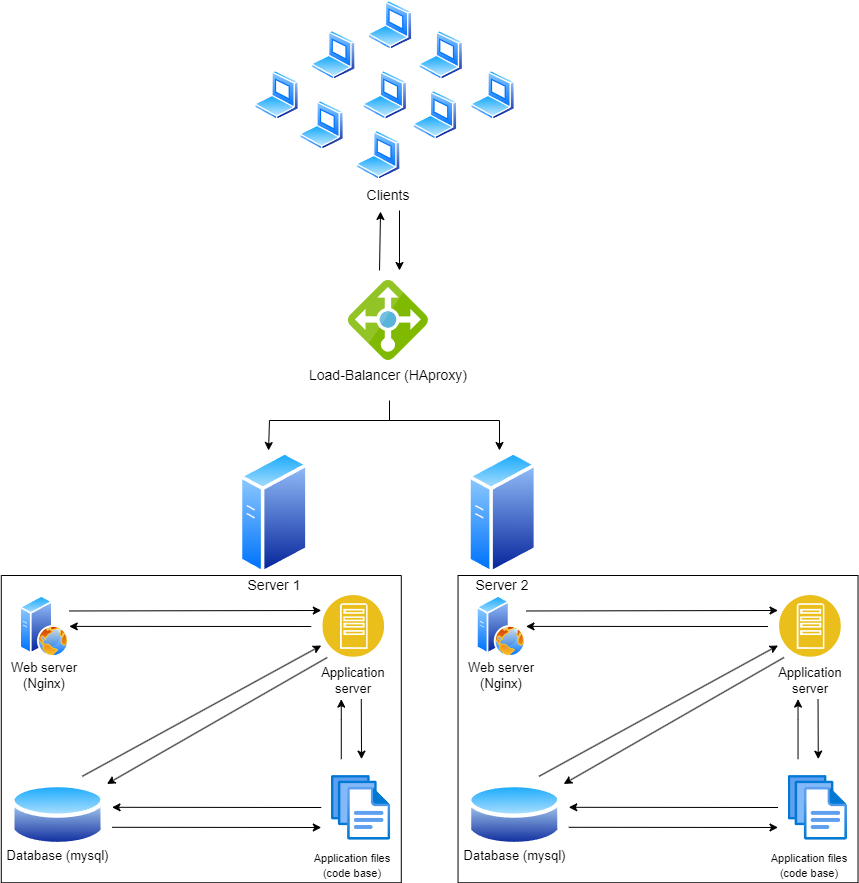

The diagram above was exported from draw.io. Its source (the exported page's mxGraphModel, read from the mxfile embedded in the PNG):
<mxGraphModel dx="1674" dy="746" grid="1" gridSize="10" guides="1" tooltips="1" connect="1" arrows="1" fold="1" page="1" pageScale="1" pageWidth="850" pageHeight="1100" math="0" shadow="0">
  <root>
    <mxCell id="0" />
    <mxCell id="1" parent="0" />
    <mxCell id="ZQPrqA3jFDadd-5mBcx9-1" value="" style="image;aspect=fixed;perimeter=ellipsePerimeter;html=1;align=center;shadow=0;dashed=0;spacingTop=3;image=img/lib/active_directory/generic_server.svg;" vertex="1" parent="1">
      <mxGeometry x="269.7" y="500" width="70" height="125" as="geometry" />
    </mxCell>
    <mxCell id="ZQPrqA3jFDadd-5mBcx9-2" value="" style="image;aspect=fixed;perimeter=ellipsePerimeter;html=1;align=center;shadow=0;dashed=0;spacingTop=3;image=img/lib/active_directory/generic_server.svg;" vertex="1" parent="1">
      <mxGeometry x="498.2" y="500" width="70" height="125" as="geometry" />
    </mxCell>
    <mxCell id="ZQPrqA3jFDadd-5mBcx9-3" value="&lt;font style=&quot;font-size: 14px;&quot;&gt;Server 1&lt;/font&gt;" style="text;html=1;strokeColor=none;fillColor=none;align=center;verticalAlign=middle;whiteSpace=wrap;rounded=0;" vertex="1" parent="1">
      <mxGeometry x="274.7" y="620" width="60" height="30" as="geometry" />
    </mxCell>
    <mxCell id="ZQPrqA3jFDadd-5mBcx9-4" value="&lt;font style=&quot;font-size: 14px;&quot;&gt;Server 2&lt;/font&gt;" style="text;html=1;strokeColor=none;fillColor=none;align=center;verticalAlign=middle;whiteSpace=wrap;rounded=0;" vertex="1" parent="1">
      <mxGeometry x="503.2" y="620" width="60" height="30" as="geometry" />
    </mxCell>
    <mxCell id="ZQPrqA3jFDadd-5mBcx9-5" value="" style="image;sketch=0;aspect=fixed;html=1;points=[];align=center;fontSize=12;image=img/lib/mscae/Load_Balancer_feature.svg;" vertex="1" parent="1">
      <mxGeometry x="378.95" y="330" width="80" height="80" as="geometry" />
    </mxCell>
    <mxCell id="ZQPrqA3jFDadd-5mBcx9-6" value="" style="image;aspect=fixed;perimeter=ellipsePerimeter;html=1;align=center;shadow=0;dashed=0;spacingTop=3;image=img/lib/active_directory/laptop_client.svg;" vertex="1" parent="1">
      <mxGeometry x="386.78" y="180" width="45" height="50" as="geometry" />
    </mxCell>
    <mxCell id="ZQPrqA3jFDadd-5mBcx9-7" value="" style="image;aspect=fixed;perimeter=ellipsePerimeter;html=1;align=center;shadow=0;dashed=0;spacingTop=3;image=img/lib/active_directory/laptop_client.svg;" vertex="1" parent="1">
      <mxGeometry x="443.53" y="140" width="45" height="50" as="geometry" />
    </mxCell>
    <mxCell id="ZQPrqA3jFDadd-5mBcx9-8" value="" style="image;aspect=fixed;perimeter=ellipsePerimeter;html=1;align=center;shadow=0;dashed=0;spacingTop=3;image=img/lib/active_directory/laptop_client.svg;" vertex="1" parent="1">
      <mxGeometry x="330.03" y="150" width="45" height="50" as="geometry" />
    </mxCell>
    <mxCell id="ZQPrqA3jFDadd-5mBcx9-9" value="" style="image;aspect=fixed;perimeter=ellipsePerimeter;html=1;align=center;shadow=0;dashed=0;spacingTop=3;image=img/lib/active_directory/laptop_client.svg;" vertex="1" parent="1">
      <mxGeometry x="393.33" y="120" width="45" height="50" as="geometry" />
    </mxCell>
    <mxCell id="ZQPrqA3jFDadd-5mBcx9-10" value="" style="image;aspect=fixed;perimeter=ellipsePerimeter;html=1;align=center;shadow=0;dashed=0;spacingTop=3;image=img/lib/active_directory/laptop_client.svg;" vertex="1" parent="1">
      <mxGeometry x="341.78" y="80" width="45" height="50" as="geometry" />
    </mxCell>
    <mxCell id="ZQPrqA3jFDadd-5mBcx9-11" value="" style="image;aspect=fixed;perimeter=ellipsePerimeter;html=1;align=center;shadow=0;dashed=0;spacingTop=3;image=img/lib/active_directory/laptop_client.svg;" vertex="1" parent="1">
      <mxGeometry x="449.28" y="80" width="45" height="50" as="geometry" />
    </mxCell>
    <mxCell id="ZQPrqA3jFDadd-5mBcx9-12" value="" style="image;aspect=fixed;perimeter=ellipsePerimeter;html=1;align=center;shadow=0;dashed=0;spacingTop=3;image=img/lib/active_directory/laptop_client.svg;" vertex="1" parent="1">
      <mxGeometry x="285.03" y="120" width="45" height="50" as="geometry" />
    </mxCell>
    <mxCell id="ZQPrqA3jFDadd-5mBcx9-13" value="" style="image;aspect=fixed;perimeter=ellipsePerimeter;html=1;align=center;shadow=0;dashed=0;spacingTop=3;image=img/lib/active_directory/laptop_client.svg;" vertex="1" parent="1">
      <mxGeometry x="501.0300000000001" y="120" width="45" height="50" as="geometry" />
    </mxCell>
    <mxCell id="ZQPrqA3jFDadd-5mBcx9-14" value="&lt;font style=&quot;font-size: 14px;&quot;&gt;Clients&lt;/font&gt;" style="text;html=1;strokeColor=none;fillColor=none;align=center;verticalAlign=middle;whiteSpace=wrap;rounded=0;" vertex="1" parent="1">
      <mxGeometry x="388.95" y="230" width="60" height="30" as="geometry" />
    </mxCell>
    <mxCell id="ZQPrqA3jFDadd-5mBcx9-15" value="&lt;font style=&quot;font-size: 14px;&quot;&gt;Load-Balancer (HAproxy)&lt;br&gt;&lt;/font&gt;" style="text;html=1;strokeColor=none;fillColor=none;align=center;verticalAlign=middle;whiteSpace=wrap;rounded=0;" vertex="1" parent="1">
      <mxGeometry x="338.16" y="410" width="161.58" height="30" as="geometry" />
    </mxCell>
    <mxCell id="ZQPrqA3jFDadd-5mBcx9-16" value="" style="endArrow=classic;html=1;rounded=0;" edge="1" parent="1">
      <mxGeometry width="50" height="50" relative="1" as="geometry">
        <mxPoint x="430" y="260" as="sourcePoint" />
        <mxPoint x="430" y="320" as="targetPoint" />
      </mxGeometry>
    </mxCell>
    <mxCell id="ZQPrqA3jFDadd-5mBcx9-17" value="" style="endArrow=none;html=1;rounded=0;" edge="1" parent="1">
      <mxGeometry width="50" height="50" relative="1" as="geometry">
        <mxPoint x="300" y="470" as="sourcePoint" />
        <mxPoint x="530" y="470" as="targetPoint" />
      </mxGeometry>
    </mxCell>
    <mxCell id="ZQPrqA3jFDadd-5mBcx9-18" value="" style="endArrow=none;html=1;rounded=0;" edge="1" parent="1">
      <mxGeometry width="50" height="50" relative="1" as="geometry">
        <mxPoint x="420" y="470" as="sourcePoint" />
        <mxPoint x="420" y="450" as="targetPoint" />
      </mxGeometry>
    </mxCell>
    <mxCell id="ZQPrqA3jFDadd-5mBcx9-19" value="" style="endArrow=classic;html=1;rounded=0;entryX=0.419;entryY=0;entryDx=0;entryDy=0;entryPerimeter=0;" edge="1" parent="1" target="ZQPrqA3jFDadd-5mBcx9-1">
      <mxGeometry width="50" height="50" relative="1" as="geometry">
        <mxPoint x="300" y="470" as="sourcePoint" />
        <mxPoint x="450" y="580" as="targetPoint" />
      </mxGeometry>
    </mxCell>
    <mxCell id="ZQPrqA3jFDadd-5mBcx9-21" value="" style="endArrow=classic;html=1;rounded=0;" edge="1" parent="1">
      <mxGeometry width="50" height="50" relative="1" as="geometry">
        <mxPoint x="530" y="470" as="sourcePoint" />
        <mxPoint x="530" y="500" as="targetPoint" />
      </mxGeometry>
    </mxCell>
    <mxCell id="ZQPrqA3jFDadd-5mBcx9-26" value="" style="endArrow=classic;html=1;rounded=0;entryX=0.368;entryY=1.033;entryDx=0;entryDy=0;entryPerimeter=0;" edge="1" parent="1" target="ZQPrqA3jFDadd-5mBcx9-14">
      <mxGeometry width="50" height="50" relative="1" as="geometry">
        <mxPoint x="410" y="320" as="sourcePoint" />
        <mxPoint x="450" y="410" as="targetPoint" />
      </mxGeometry>
    </mxCell>
    <mxCell id="ZQPrqA3jFDadd-5mBcx9-27" value="" style="image;aspect=fixed;perimeter=ellipsePerimeter;html=1;align=center;shadow=0;dashed=0;spacingTop=3;image=img/lib/active_directory/laptop_client.svg;" vertex="1" parent="1">
      <mxGeometry x="398.53000000000003" y="50" width="45" height="50" as="geometry" />
    </mxCell>
    <mxCell id="ZQPrqA3jFDadd-5mBcx9-28" value="" style="swimlane;startSize=0;" vertex="1" parent="1">
      <mxGeometry x="31.78" y="625" width="400" height="307.27" as="geometry" />
    </mxCell>
    <mxCell id="5lzdZ9FT8jCF0b_543nu-9" value="" style="image;aspect=fixed;html=1;points=[];align=center;fontSize=12;image=img/lib/azure2/general/Files.svg;" parent="ZQPrqA3jFDadd-5mBcx9-28" vertex="1">
      <mxGeometry x="330.21" y="200" width="59.24" height="64.8" as="geometry" />
    </mxCell>
    <mxCell id="5lzdZ9FT8jCF0b_543nu-7" value="" style="image;aspect=fixed;perimeter=ellipsePerimeter;html=1;align=center;shadow=0;dashed=0;fontColor=#4277BB;labelBackgroundColor=default;fontSize=12;spacingTop=3;image=img/lib/ibm/applications/app_server.svg;" parent="ZQPrqA3jFDadd-5mBcx9-28" vertex="1">
      <mxGeometry x="321.53" y="20" width="61.8" height="61.8" as="geometry" />
    </mxCell>
    <mxCell id="5lzdZ9FT8jCF0b_543nu-49" value="" style="endArrow=classic;html=1;rounded=0;" parent="ZQPrqA3jFDadd-5mBcx9-28" edge="1">
      <mxGeometry width="50" height="50" relative="1" as="geometry">
        <mxPoint x="67.97" y="35.469999999999956" as="sourcePoint" />
        <mxPoint x="320" y="35" as="targetPoint" />
      </mxGeometry>
    </mxCell>
    <mxCell id="5lzdZ9FT8jCF0b_543nu-52" value="" style="endArrow=classic;html=1;rounded=0;entryX=1;entryY=0.5;entryDx=0;entryDy=0;" parent="ZQPrqA3jFDadd-5mBcx9-28" edge="1" target="5lzdZ9FT8jCF0b_543nu-5">
      <mxGeometry width="50" height="50" relative="1" as="geometry">
        <mxPoint x="310" y="51" as="sourcePoint" />
        <mxPoint x="100.75999999999999" y="71.79999999999995" as="targetPoint" />
      </mxGeometry>
    </mxCell>
    <mxCell id="5lzdZ9FT8jCF0b_543nu-53" value="" style="endArrow=classic;html=1;rounded=0;exitX=0.5;exitY=1;exitDx=0;exitDy=0;" parent="ZQPrqA3jFDadd-5mBcx9-28" edge="1">
      <mxGeometry width="50" height="50" relative="1" as="geometry">
        <mxPoint x="360" y="123.63999999999996" as="sourcePoint" />
        <mxPoint x="360.25" y="183.63999999999996" as="targetPoint" />
      </mxGeometry>
    </mxCell>
    <mxCell id="5lzdZ9FT8jCF0b_543nu-54" value="" style="endArrow=classic;html=1;rounded=0;" parent="ZQPrqA3jFDadd-5mBcx9-28" edge="1">
      <mxGeometry width="50" height="50" relative="1" as="geometry">
        <mxPoint x="340" y="183.63999999999996" as="sourcePoint" />
        <mxPoint x="340" y="123.63999999999996" as="targetPoint" />
        <Array as="points">
          <mxPoint x="340" y="143.63999999999996" />
        </Array>
      </mxGeometry>
    </mxCell>
    <mxCell id="5lzdZ9FT8jCF0b_543nu-55" value="" style="endArrow=classic;html=1;rounded=0;" parent="ZQPrqA3jFDadd-5mBcx9-28" edge="1">
      <mxGeometry width="50" height="50" relative="1" as="geometry">
        <mxPoint x="320" y="232" as="sourcePoint" />
        <mxPoint x="110.75999999999999" y="231.79999999999995" as="targetPoint" />
      </mxGeometry>
    </mxCell>
    <mxCell id="5lzdZ9FT8jCF0b_543nu-56" value="" style="endArrow=classic;html=1;rounded=0;" parent="ZQPrqA3jFDadd-5mBcx9-28" edge="1">
      <mxGeometry width="50" height="50" relative="1" as="geometry">
        <mxPoint x="110.75999999999999" y="251.79999999999995" as="sourcePoint" />
        <mxPoint x="320" y="252" as="targetPoint" />
      </mxGeometry>
    </mxCell>
    <mxCell id="5lzdZ9FT8jCF0b_543nu-59" value="" style="endArrow=classic;html=1;rounded=0;exitX=0.756;exitY=-0.053;exitDx=0;exitDy=0;exitPerimeter=0;" parent="ZQPrqA3jFDadd-5mBcx9-28" source="5lzdZ9FT8jCF0b_543nu-11" edge="1">
      <mxGeometry width="50" height="50" relative="1" as="geometry">
        <mxPoint x="240.76" y="41.799999999999955" as="sourcePoint" />
        <mxPoint x="320" y="70" as="targetPoint" />
      </mxGeometry>
    </mxCell>
    <mxCell id="5lzdZ9FT8jCF0b_543nu-60" value="" style="endArrow=classic;html=1;rounded=0;entryX=1.017;entryY=0.056;entryDx=0;entryDy=0;entryPerimeter=0;exitX=0.072;exitY=1.003;exitDx=0;exitDy=0;exitPerimeter=0;" parent="ZQPrqA3jFDadd-5mBcx9-28" source="5lzdZ9FT8jCF0b_543nu-7" target="5lzdZ9FT8jCF0b_543nu-11" edge="1">
      <mxGeometry width="50" height="50" relative="1" as="geometry">
        <mxPoint x="328.53" y="90" as="sourcePoint" />
        <mxPoint x="90.75999999999999" y="211.79999999999995" as="targetPoint" />
      </mxGeometry>
    </mxCell>
    <mxCell id="5lzdZ9FT8jCF0b_543nu-11" value="" style="image;aspect=fixed;perimeter=ellipsePerimeter;html=1;align=center;shadow=0;dashed=0;spacingTop=3;image=img/lib/active_directory/database.svg;" parent="ZQPrqA3jFDadd-5mBcx9-28" vertex="1">
      <mxGeometry x="9.460000000000008" y="204.52999999999997" width="94.6" height="70" as="geometry" />
    </mxCell>
    <mxCell id="5lzdZ9FT8jCF0b_543nu-6" value="&lt;font style=&quot;font-size: 13px;&quot;&gt;Web server (Nginx)&lt;/font&gt;" style="text;html=1;strokeColor=none;fillColor=none;align=center;verticalAlign=middle;whiteSpace=wrap;rounded=0;" parent="ZQPrqA3jFDadd-5mBcx9-28" vertex="1">
      <mxGeometry x="7.500000000000018" y="89.99999999999996" width="71.5" height="20" as="geometry" />
    </mxCell>
    <mxCell id="5lzdZ9FT8jCF0b_543nu-5" value="" style="image;aspect=fixed;perimeter=ellipsePerimeter;html=1;align=center;shadow=0;dashed=0;spacingTop=3;image=img/lib/active_directory/web_server.svg;" parent="ZQPrqA3jFDadd-5mBcx9-28" vertex="1">
      <mxGeometry x="18.53" y="20" width="49.44" height="61.8" as="geometry" />
    </mxCell>
    <mxCell id="5lzdZ9FT8jCF0b_543nu-12" value="&lt;font style=&quot;font-size: 13px;&quot;&gt;Database (mysql)&lt;/font&gt;" style="text;html=1;strokeColor=none;fillColor=none;align=center;verticalAlign=middle;whiteSpace=wrap;rounded=0;" parent="ZQPrqA3jFDadd-5mBcx9-28" vertex="1">
      <mxGeometry x="-1.4899999999999807" y="264.79999999999995" width="116.5" height="30" as="geometry" />
    </mxCell>
    <mxCell id="5lzdZ9FT8jCF0b_543nu-10" value="&lt;font style=&quot;font-size: 11px;&quot;&gt;Application files&lt;br&gt;(code base)&lt;/font&gt;" style="text;html=1;strokeColor=none;fillColor=none;align=center;verticalAlign=middle;whiteSpace=wrap;rounded=0;" parent="ZQPrqA3jFDadd-5mBcx9-28" vertex="1">
      <mxGeometry x="303.68" y="274.53" width="96.32" height="30" as="geometry" />
    </mxCell>
    <mxCell id="5lzdZ9FT8jCF0b_543nu-8" value="&lt;font style=&quot;font-size: 13px;&quot;&gt;Application server&lt;/font&gt;" style="text;html=1;strokeColor=none;fillColor=none;align=center;verticalAlign=middle;whiteSpace=wrap;rounded=0;" parent="ZQPrqA3jFDadd-5mBcx9-28" vertex="1">
      <mxGeometry x="315.40999999999997" y="90" width="74.04" height="30" as="geometry" />
    </mxCell>
    <mxCell id="ZQPrqA3jFDadd-5mBcx9-30" value="" style="swimlane;startSize=0;" vertex="1" parent="1">
      <mxGeometry x="488.53" y="625" width="400" height="307.27" as="geometry" />
    </mxCell>
    <mxCell id="ZQPrqA3jFDadd-5mBcx9-31" value="" style="image;aspect=fixed;html=1;points=[];align=center;fontSize=12;image=img/lib/azure2/general/Files.svg;" vertex="1" parent="ZQPrqA3jFDadd-5mBcx9-30">
      <mxGeometry x="330.21" y="200" width="59.24" height="64.8" as="geometry" />
    </mxCell>
    <mxCell id="ZQPrqA3jFDadd-5mBcx9-32" value="" style="image;aspect=fixed;perimeter=ellipsePerimeter;html=1;align=center;shadow=0;dashed=0;fontColor=#4277BB;labelBackgroundColor=default;fontSize=12;spacingTop=3;image=img/lib/ibm/applications/app_server.svg;" vertex="1" parent="ZQPrqA3jFDadd-5mBcx9-30">
      <mxGeometry x="321.53" y="20" width="61.8" height="61.8" as="geometry" />
    </mxCell>
    <mxCell id="ZQPrqA3jFDadd-5mBcx9-33" value="" style="endArrow=classic;html=1;rounded=0;" edge="1" parent="ZQPrqA3jFDadd-5mBcx9-30">
      <mxGeometry width="50" height="50" relative="1" as="geometry">
        <mxPoint x="67.97" y="35.469999999999956" as="sourcePoint" />
        <mxPoint x="320" y="35" as="targetPoint" />
      </mxGeometry>
    </mxCell>
    <mxCell id="ZQPrqA3jFDadd-5mBcx9-34" value="" style="endArrow=classic;html=1;rounded=0;entryX=1;entryY=0.5;entryDx=0;entryDy=0;" edge="1" parent="ZQPrqA3jFDadd-5mBcx9-30" target="ZQPrqA3jFDadd-5mBcx9-43">
      <mxGeometry width="50" height="50" relative="1" as="geometry">
        <mxPoint x="310" y="51" as="sourcePoint" />
        <mxPoint x="100.75999999999999" y="71.79999999999995" as="targetPoint" />
      </mxGeometry>
    </mxCell>
    <mxCell id="ZQPrqA3jFDadd-5mBcx9-35" value="" style="endArrow=classic;html=1;rounded=0;exitX=0.5;exitY=1;exitDx=0;exitDy=0;" edge="1" parent="ZQPrqA3jFDadd-5mBcx9-30">
      <mxGeometry width="50" height="50" relative="1" as="geometry">
        <mxPoint x="360" y="123.63999999999996" as="sourcePoint" />
        <mxPoint x="360.25" y="183.63999999999996" as="targetPoint" />
      </mxGeometry>
    </mxCell>
    <mxCell id="ZQPrqA3jFDadd-5mBcx9-36" value="" style="endArrow=classic;html=1;rounded=0;" edge="1" parent="ZQPrqA3jFDadd-5mBcx9-30">
      <mxGeometry width="50" height="50" relative="1" as="geometry">
        <mxPoint x="340" y="183.63999999999996" as="sourcePoint" />
        <mxPoint x="340" y="123.63999999999996" as="targetPoint" />
        <Array as="points">
          <mxPoint x="340" y="143.63999999999996" />
        </Array>
      </mxGeometry>
    </mxCell>
    <mxCell id="ZQPrqA3jFDadd-5mBcx9-37" value="" style="endArrow=classic;html=1;rounded=0;" edge="1" parent="ZQPrqA3jFDadd-5mBcx9-30">
      <mxGeometry width="50" height="50" relative="1" as="geometry">
        <mxPoint x="320" y="232" as="sourcePoint" />
        <mxPoint x="110.75999999999999" y="231.79999999999995" as="targetPoint" />
      </mxGeometry>
    </mxCell>
    <mxCell id="ZQPrqA3jFDadd-5mBcx9-38" value="" style="endArrow=classic;html=1;rounded=0;" edge="1" parent="ZQPrqA3jFDadd-5mBcx9-30">
      <mxGeometry width="50" height="50" relative="1" as="geometry">
        <mxPoint x="110.75999999999999" y="251.79999999999995" as="sourcePoint" />
        <mxPoint x="320" y="252" as="targetPoint" />
      </mxGeometry>
    </mxCell>
    <mxCell id="ZQPrqA3jFDadd-5mBcx9-39" value="" style="endArrow=classic;html=1;rounded=0;exitX=0.756;exitY=-0.053;exitDx=0;exitDy=0;exitPerimeter=0;" edge="1" parent="ZQPrqA3jFDadd-5mBcx9-30" source="ZQPrqA3jFDadd-5mBcx9-41">
      <mxGeometry width="50" height="50" relative="1" as="geometry">
        <mxPoint x="240.76" y="41.799999999999955" as="sourcePoint" />
        <mxPoint x="320" y="70" as="targetPoint" />
      </mxGeometry>
    </mxCell>
    <mxCell id="ZQPrqA3jFDadd-5mBcx9-40" value="" style="endArrow=classic;html=1;rounded=0;entryX=1.017;entryY=0.056;entryDx=0;entryDy=0;entryPerimeter=0;exitX=0.072;exitY=1.003;exitDx=0;exitDy=0;exitPerimeter=0;" edge="1" parent="ZQPrqA3jFDadd-5mBcx9-30" source="ZQPrqA3jFDadd-5mBcx9-32" target="ZQPrqA3jFDadd-5mBcx9-41">
      <mxGeometry width="50" height="50" relative="1" as="geometry">
        <mxPoint x="328.53" y="90" as="sourcePoint" />
        <mxPoint x="90.75999999999999" y="211.79999999999995" as="targetPoint" />
      </mxGeometry>
    </mxCell>
    <mxCell id="ZQPrqA3jFDadd-5mBcx9-41" value="" style="image;aspect=fixed;perimeter=ellipsePerimeter;html=1;align=center;shadow=0;dashed=0;spacingTop=3;image=img/lib/active_directory/database.svg;" vertex="1" parent="ZQPrqA3jFDadd-5mBcx9-30">
      <mxGeometry x="9.460000000000008" y="204.52999999999997" width="94.6" height="70" as="geometry" />
    </mxCell>
    <mxCell id="ZQPrqA3jFDadd-5mBcx9-42" value="&lt;font style=&quot;font-size: 13px;&quot;&gt;Web server (Nginx)&lt;/font&gt;" style="text;html=1;strokeColor=none;fillColor=none;align=center;verticalAlign=middle;whiteSpace=wrap;rounded=0;" vertex="1" parent="ZQPrqA3jFDadd-5mBcx9-30">
      <mxGeometry x="7.500000000000018" y="89.99999999999996" width="71.5" height="20" as="geometry" />
    </mxCell>
    <mxCell id="ZQPrqA3jFDadd-5mBcx9-43" value="" style="image;aspect=fixed;perimeter=ellipsePerimeter;html=1;align=center;shadow=0;dashed=0;spacingTop=3;image=img/lib/active_directory/web_server.svg;" vertex="1" parent="ZQPrqA3jFDadd-5mBcx9-30">
      <mxGeometry x="18.53" y="20" width="49.44" height="61.8" as="geometry" />
    </mxCell>
    <mxCell id="ZQPrqA3jFDadd-5mBcx9-44" value="&lt;font style=&quot;font-size: 13px;&quot;&gt;Database (mysql)&lt;/font&gt;" style="text;html=1;strokeColor=none;fillColor=none;align=center;verticalAlign=middle;whiteSpace=wrap;rounded=0;" vertex="1" parent="ZQPrqA3jFDadd-5mBcx9-30">
      <mxGeometry x="-1.4899999999999807" y="264.79999999999995" width="116.5" height="30" as="geometry" />
    </mxCell>
    <mxCell id="ZQPrqA3jFDadd-5mBcx9-45" value="&lt;font style=&quot;font-size: 11px;&quot;&gt;Application files&lt;br&gt;(code base)&lt;/font&gt;" style="text;html=1;strokeColor=none;fillColor=none;align=center;verticalAlign=middle;whiteSpace=wrap;rounded=0;" vertex="1" parent="ZQPrqA3jFDadd-5mBcx9-30">
      <mxGeometry x="303.68" y="274.53" width="96.32" height="30" as="geometry" />
    </mxCell>
    <mxCell id="ZQPrqA3jFDadd-5mBcx9-46" value="&lt;font style=&quot;font-size: 13px;&quot;&gt;Application server&lt;/font&gt;" style="text;html=1;strokeColor=none;fillColor=none;align=center;verticalAlign=middle;whiteSpace=wrap;rounded=0;" vertex="1" parent="ZQPrqA3jFDadd-5mBcx9-30">
      <mxGeometry x="315.40999999999997" y="90" width="74.04" height="30" as="geometry" />
    </mxCell>
  </root>
</mxGraphModel>